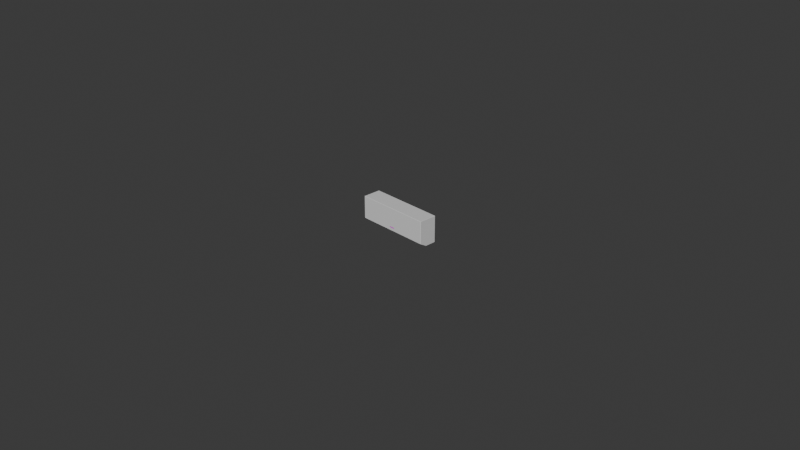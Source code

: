 # Source: Tosot-supracool-inverter.blend  (saved by Blender 4.2.66; exported with 4.5.12 LTS)
import bpy
from mathutils import Matrix  # noqa: F401  (used for matrix-valued properties, if any)

bpy.ops.wm.read_factory_settings(use_empty=True)
scene = bpy.context.scene
scene.name = 'Scene'

# ---- collections
col_collection = bpy.data.collections.new('Collection'); scene.collection.children.link(col_collection)

# ---- images (referenced by path relative to the original .blend; pixels are not part of the script)
import os
ASSET_DIR = os.environ.get("B2B_ASSET_DIR", "")  # directory of the original .blend (textures are referenced by path, not embedded)
HERE = os.path.dirname(os.path.abspath(__file__))  # packed textures are extracted next to this script under _unpacked/

def load_image(name, relpath, width, height, colorspace="sRGB"):
    """Load a texture the original file referenced (path relative to the .blend, or extracted next to this script)."""
    p = next((c for c in (os.path.join(HERE, relpath), os.path.join(ASSET_DIR, relpath)) if relpath and os.path.exists(c)), "")
    if p:
        img = bpy.data.images.load(p, check_existing=True)
        img.name = name
    else:  # same state as the original file: an image datablock whose file is absent (Cycles renders it pink)
        img = bpy.data.images.new(name, width, height)
        img.source = "FILE"
        img.filepath = "//" + (relpath or name)
    img.colorspace_settings.name = colorspace
    return img
img_gree_logo_gray_png = load_image('gree-logo gray.png', 'gree-logo gray.png', 1024, 1024, 'sRGB')
img_to3498h35d_tosot_logo_home_tosot_usa_png = load_image('to3498h35d-tosot-logo-home-tosot-usa.png', 'to3498h35d-tosot-logo-home-tosot-usa.png', 1024, 1024, 'sRGB')

# ---- materials (node trees are filled in below, after node groups)
mat_gree_logo_gray = bpy.data.materials.new('gree-logo gray')
mat_material = bpy.data.materials.new('Material')
mat_material.alpha_threshold = 0.0
mat_material.use_transparent_shadow = False
mat_material.roughness = 0.5
mat_material.line_color = (0.0, 0.0, 0.0, 1.0)
mat_material_001 = bpy.data.materials.new('Material.001')
mat_material_002 = bpy.data.materials.new('Material.002')
mat_to3498h35d_tosot_logo_home_tosot_usa = bpy.data.materials.new('to3498h35d-tosot-logo-home-tosot-usa')

# ---- material node trees
mat_gree_logo_gray.use_nodes = True; mat_gree_logo_gray.node_tree.nodes.clear()
_N = mat_gree_logo_gray.node_tree.nodes; _L = mat_gree_logo_gray.node_tree.links
n0 = _N.new('ShaderNodeOutputMaterial'); n0.name = 'Material Output'; n0.location = (300, 300)
n1 = _N.new('ShaderNodeTexImage'); n1.name = 'Image Texture'; n1.location = (-200, 300)
n1.image = img_gree_logo_gray_png
n1.extension = 'CLIP'
n2 = _N.new('ShaderNodeBsdfPrincipled'); n2.name = 'Principled BSDF'; n2.location = (0, 300)
n2.inputs[1].default_value = 0.2126
n2.inputs[2].default_value = 0.0
_L.new(n1.outputs[0], n2.inputs[0])
_L.new(n1.outputs[1], n2.inputs[4])
_L.new(n2.outputs[0], n0.inputs[0])
n0.is_active_output = True
mat_material.use_nodes = True; mat_material.node_tree.nodes.clear()
_N = mat_material.node_tree.nodes; _L = mat_material.node_tree.links
n0 = _N.new('ShaderNodeOutputMaterial'); n0.name = 'Material Output'; n0.location = (300, 300)
n1 = _N.new('ShaderNodeBsdfPrincipled'); n1.name = 'Principled BSDF'; n1.location = (10, 300)
n1.inputs[0].default_value = (0.8285, 0.8285, 0.8285, 1.0)
n1.inputs[1].default_value = 0.1181
n1.inputs[2].default_value = 0.05118
n1.inputs[3].default_value = 1.45
_L.new(n1.outputs[0], n0.inputs[0])
n0.is_active_output = True
mat_material_001.use_nodes = True; mat_material_001.node_tree.nodes.clear()
_N = mat_material_001.node_tree.nodes; _L = mat_material_001.node_tree.links
n0 = _N.new('ShaderNodeBsdfPrincipled'); n0.name = 'Principled BSDF'; n0.location = (10, 300)
n0.inputs[0].default_value = (0.2357, 0.2357, 0.2357, 1.0)
n1 = _N.new('ShaderNodeOutputMaterial'); n1.name = 'Material Output'; n1.location = (300, 300)
_L.new(n0.outputs[0], n1.inputs[0])
n1.is_active_output = True
mat_material_002.use_nodes = True; mat_material_002.node_tree.nodes.clear()
_N = mat_material_002.node_tree.nodes; _L = mat_material_002.node_tree.links
n0 = _N.new('ShaderNodeBsdfPrincipled'); n0.name = 'Principled BSDF'; n0.location = (10, 300)
n0.inputs[0].default_value = (0.09846, 0.09846, 0.09846, 1.0)
n1 = _N.new('ShaderNodeOutputMaterial'); n1.name = 'Material Output'; n1.location = (300, 300)
_L.new(n0.outputs[0], n1.inputs[0])
n1.is_active_output = True
mat_to3498h35d_tosot_logo_home_tosot_usa.use_nodes = True; mat_to3498h35d_tosot_logo_home_tosot_usa.node_tree.nodes.clear()
_N = mat_to3498h35d_tosot_logo_home_tosot_usa.node_tree.nodes; _L = mat_to3498h35d_tosot_logo_home_tosot_usa.node_tree.links
n0 = _N.new('ShaderNodeOutputMaterial'); n0.name = 'Material Output'; n0.location = (300, 300)
n1 = _N.new('ShaderNodeTexImage'); n1.name = 'Image Texture'; n1.location = (-200, 300)
n1.image = img_to3498h35d_tosot_logo_home_tosot_usa_png
n1.extension = 'CLIP'
n2 = _N.new('ShaderNodeBsdfPrincipled'); n2.name = 'Principled BSDF'; n2.location = (0, 300)
_L.new(n1.outputs[0], n2.inputs[0])
_L.new(n1.outputs[1], n2.inputs[4])
_L.new(n2.outputs[0], n0.inputs[0])
n0.is_active_output = True

# ---- world
world_world = bpy.data.worlds.new('World'); scene.world = world_world
world_world.use_nodes = True; world_world.node_tree.nodes.clear()
_N = world_world.node_tree.nodes; _L = world_world.node_tree.links
n0 = _N.new('ShaderNodeOutputWorld'); n0.name = 'World Output'; n0.location = (300, 300)
n1 = _N.new('ShaderNodeBackground'); n1.name = 'Background'; n1.location = (10, 300)
n1.inputs[0].default_value = (0.05088, 0.05088, 0.05088, 1.0)
_L.new(n1.outputs[0], n0.inputs[0])
n0.is_active_output = True
world_world.color = (0.05088, 0.05088, 0.05088)
world_world.sun_shadow_jitter_overblur = 0.0

# ---- cameras
cam_camera = bpy.data.cameras.new('Camera')
cam_camera.clip_end = 100.0
cam_camera.ortho_scale = 7.314

# ---- meshes
me_gree_logo_gray_001 = bpy.data.meshes.new('gree-logo gray.001')
me_gree_logo_gray_001.from_pydata([(32.59, -9.077, -18.04), (32.43, -9.077, -18.04), (32.59, -2.404, -18.04), (32.59, -9.077, -6.892), (37.13, -9.077, -18.04), (37.35, -9.056, -18.03), (37.13, -2.404, -18.04), (37.13, -9.077, -6.892), (37.35, -9.056, -6.897), (37.13, -8.482, -5.982), (37.35, -8.464, -5.985), (37.13, -8.342, -5.77), (32.59, -8.482, -5.982), (32.59, -8.342, -5.77), (32.43, -8.482, -5.982), (32.43, -9.077, -6.892), (32.43, -8.342, -5.77), (-32.14, -8.482, -5.982), (-32.14, -9.077, -6.892), (-32.14, -8.342, -5.77), (-32.3, -8.482, -5.982), (-32.3, -9.077, -6.892), (-32.3, -8.342, -5.77), (-37.13, -8.482, -5.982), (-37.35, -8.464, -5.985), (-37.13, -9.077, -6.892), (-37.13, -8.342, -5.77), (-37.35, -8.324, -5.774), (-37.13, -5.141, -0.2521), (-37.35, -5.133, -0.2664), (-37.13, -5.074, -0.2194), (-32.3, -5.141, -0.2519), (-32.3, -5.074, -0.2194), (-32.14, -5.141, -0.2518), (-32.14, -5.074, -0.2193), (32.43, -5.141, -0.2518), (32.43, -5.074, -0.2193), (32.59, -5.141, -0.2519), (32.59, -5.074, -0.2194), (37.13, -5.141, -0.2521), (37.13, -5.074, -0.2194), (37.35, -5.133, -0.2664), (37.35, -5.065, -0.2337), (37.52, -5.11, -0.3052), (37.35, -8.324, -5.774), (37.52, -8.276, -5.782), (37.58, -8.211, -5.793), (37.52, -8.416, -5.992), (37.58, -8.351, -6.003), (37.52, -8.998, -6.913), (37.58, -8.92, -6.934), (37.52, -8.998, -17.99), (37.58, -8.92, -17.94), (37.52, -2.404, -17.99), (37.58, -2.404, -17.94), (37.35, -2.404, -18.03), (37.52, 4.268, -17.99), (37.58, 4.268, -17.94), (37.52, 10.94, -17.99), (37.35, 4.268, -18.03), (37.35, 10.94, -18.03), (37.13, 4.268, -18.04), (37.13, 10.94, -18.04), (32.59, 4.268, -18.04), (32.43, 4.268, -18.04), (32.59, 10.94, -18.04), (32.43, 10.94, -18.04), (32.59, 17.46, -18.04), (32.59, 17.53, -18.03), (37.13, 17.46, -18.04), (32.43, 17.46, -18.04), (32.43, 17.53, -18.03), (-32.14, 17.46, -18.04), (-32.14, 17.53, -18.03), (-32.3, 17.46, -18.04), (-32.14, 10.94, -18.04), (-32.3, 10.94, -18.04), (-32.14, 4.268, -18.04), (-32.3, 4.268, -18.04), (-32.14, -2.404, -18.04), (-32.3, -2.404, -18.04), (32.43, -2.404, -18.04), (-32.14, -9.077, -18.04), (-32.3, -9.077, -18.04), (-37.13, -9.077, -18.04), (-37.13, -2.404, -18.04), (-37.35, -9.056, -18.03), (-37.35, -2.404, -18.03), (-37.52, -8.998, -17.99), (-37.35, -9.056, -6.897), (-37.52, -8.998, -6.913), (-37.58, -8.92, -6.934), (-37.52, -8.416, -5.992), (-37.58, -8.351, -6.003), (-37.52, -8.276, -5.782), (-37.58, -8.211, -5.793), (-37.52, -5.11, -0.3052), (-37.52, -5.042, -0.2723), (-37.58, -5.077, -0.3579), (-37.58, -5.009, -0.3249), (-37.58, -4.922, -0.3008), (-37.52, -4.955, -0.2482), (-37.58, -4.839, -0.292), (-37.52, -4.872, -0.2394), (-37.58, -2.404, -0.292), (-37.52, -2.404, -0.2394), (-37.58, 4.268, -0.292), (-37.58, -2.404, -17.94), (-37.52, -2.404, -17.99), (-37.58, -8.92, -17.94), (-37.58, 4.268, -17.94), (-37.52, 4.268, -17.99), (-37.58, 10.94, -17.94), (-37.52, 10.94, -17.99), (-37.58, 17.46, -17.94), (-37.58, 10.94, -0.292), (-37.52, 10.94, -0.2394), (-37.58, 17.26, -0.292), (-37.58, 17.36, -0.3097), (-37.52, 17.34, -0.2394), (-37.52, 17.44, -0.2569), (-37.35, 17.4, -0.2009), (-37.35, 17.5, -0.2181), (-37.13, 17.42, -0.05186), (-37.35, 10.94, -0.2009), (-37.13, 10.94, -0.05186), (-37.35, 4.268, -0.2009), (-37.13, 4.268, -0.05186), (-37.35, -2.404, -0.2009), (-37.52, 4.268, -0.2394), (-37.13, -2.404, -0.05186), (-37.35, -4.896, -0.2009), (-37.35, -4.979, -0.2097), (-37.13, -4.905, -0.05186), (-37.13, -4.988, -0.1955), (-32.3, -4.906, -0.05186), (-32.14, -4.906, -0.05186), (-32.3, -4.988, -0.1955), (-32.3, -2.404, -0.05186), (-32.14, -2.404, -0.05186), (-32.3, 4.268, -0.05186), (-32.14, 4.268, -0.05186), (-32.3, 10.94, -0.05186), (-32.14, 10.94, -0.05186), (-32.3, 17.43, -0.05186), (-32.3, 17.52, -0.2036), (-32.14, 17.43, -0.05186), (-32.14, 17.52, -0.2035), (32.43, 17.43, -0.05186), (32.43, 17.52, -0.2035), (32.59, 17.43, -0.05186), (32.43, 10.94, -0.05186), (32.59, 10.94, -0.05186), (32.43, 4.268, -0.05186), (32.59, 4.268, -0.05186), (32.43, -2.404, -0.05186), (32.59, -2.404, -0.05186), (32.43, -4.906, -0.05186), (32.43, -4.988, -0.1955), (32.59, -4.906, -0.05186), (32.59, -4.988, -0.1955), (37.13, -4.905, -0.05186), (37.35, -4.896, -0.2009), (37.13, -4.988, -0.1955), (37.13, -2.404, -0.05186), (37.13, 4.268, -0.05186), (37.35, -2.404, -0.2009), (37.35, 4.268, -0.2009), (37.52, -2.404, -0.2394), (37.52, 4.268, -0.2394), (37.58, -2.404, -0.292), (37.52, -4.872, -0.2394), (37.58, -4.839, -0.292), (37.52, -4.955, -0.2482), (37.58, -4.922, -0.3008), (37.52, -5.042, -0.2723), (37.35, -4.979, -0.2097), (37.58, -5.009, -0.3249), (37.58, -5.077, -0.3579), (37.58, 4.268, -0.292), (37.58, 10.94, -0.292), (37.52, 10.94, -0.2394), (37.58, 10.94, -17.94), (37.58, 17.26, -0.292), (37.52, 17.34, -0.2394), (37.58, 17.36, -0.3097), (37.52, 17.44, -0.2569), (37.58, 17.43, -0.3581), (37.52, 17.51, -0.3049), (37.58, 17.46, -0.4242), (37.52, 17.53, -0.3704), (37.58, 17.46, -17.94), (37.52, 17.53, -17.94), (37.52, 17.46, -17.99), (37.46, 17.53, -17.99), (37.35, 17.46, -18.03), (37.35, 17.53, -18.01), (37.13, 17.53, -18.03), (37.35, 17.57, -17.99), (37.13, 17.59, -17.99), (37.35, 17.59, -17.94), (37.13, 17.61, -17.94), (37.35, 17.59, -0.3294), (37.35, 17.57, -0.2652), (37.13, 17.61, -0.3134), (37.13, 17.59, -0.2501), (32.59, 17.61, -0.3122), (32.59, 17.59, -0.2495), (32.43, 17.61, -0.3116), (32.59, 17.61, -17.94), (32.59, 17.59, -17.99), (32.43, 17.61, -17.94), (-32.14, 17.61, -17.94), (32.43, 17.59, -17.99), (-32.14, 17.59, -17.99), (-32.3, 17.59, -17.99), (-32.3, 17.61, -17.94), (-37.13, 17.59, -17.99), (-32.3, 17.53, -18.03), (-37.13, 17.53, -18.03), (-37.35, 17.53, -18.01), (-37.13, 17.46, -18.04), (-37.35, 17.46, -18.03), (-37.13, 10.94, -18.04), (-37.35, 10.94, -18.03), (-37.13, 4.268, -18.04), (-37.35, 4.268, -18.03), (-37.52, 17.46, -17.99), (-37.46, 17.53, -17.99), (-37.52, 17.53, -17.94), (-37.35, 17.57, -17.99), (-37.35, 17.59, -17.94), (-37.13, 17.61, -17.94), (-37.35, 17.59, -0.3294), (-37.13, 17.61, -0.3134), (-37.35, 17.57, -0.2652), (-37.52, 17.53, -0.3704), (-37.52, 17.51, -0.3049), (-37.58, 17.46, -0.4242), (-37.58, 17.43, -0.3581), (-37.13, 17.59, -0.2501), (-37.13, 17.52, -0.2038), (-32.3, 17.59, -0.2495), (-32.3, 17.61, -0.3122), (-32.14, 17.59, -0.2492), (-32.14, 17.61, -0.3116), (32.43, 17.59, -0.2492), (32.59, 17.52, -0.2036), (37.13, 17.52, -0.2038), (37.13, 17.42, -0.05186), (37.35, 17.5, -0.2181), (37.35, 17.4, -0.2009), (37.35, 10.94, -0.2009), (37.13, 10.94, -0.05186), (-32.14, -4.988, -0.1955), (-37.35, -5.065, -0.2337), (-3.168, -2.283, 0.00569), (3.168, -2.283, 0.00569), (-3.168, -1.161, 0.00569), (3.168, -1.161, 0.00569)], [], [(1, 81, 2, 0), (1, 0, 3, 15), (0, 2, 6, 4), (0, 4, 7, 3), (5, 8, 7, 4), (55, 5, 4, 6), (8, 10, 9, 7), (3, 7, 9, 12), (10, 44, 11, 9), (12, 9, 11, 13), (15, 3, 12, 14), (14, 12, 13, 16), (18, 15, 14, 17), (17, 14, 16, 19), (21, 18, 17, 20), (20, 17, 19, 22), (25, 21, 20, 23), (23, 20, 22, 26), (27, 24, 23, 26), (24, 89, 25, 23), (29, 27, 26, 28), (26, 22, 31, 28), (29, 28, 30, 255), (28, 31, 32, 30), (34, 32, 31, 33), (22, 19, 33, 31), (36, 34, 33, 35), (19, 16, 35, 33), (38, 36, 35, 37), (16, 13, 37, 35), (37, 39, 40, 38), (13, 11, 39, 37), (42, 40, 39, 41), (44, 41, 39, 11), (175, 42, 41, 43), (45, 43, 41, 44), (47, 45, 44, 10), (48, 46, 45, 47), (46, 178, 43, 45), (50, 48, 47, 49), (49, 47, 10, 8), (52, 50, 49, 51), (51, 49, 8, 5), (54, 52, 51, 53), (53, 51, 5, 55), (57, 54, 53, 56), (56, 53, 55, 59), (182, 57, 56, 58), (58, 56, 59, 60), (60, 59, 61, 62), (59, 55, 6, 61), (63, 65, 62, 61), (2, 63, 61, 6), (81, 64, 63, 2), (64, 66, 65, 63), (66, 70, 67, 65), (65, 67, 69, 62), (71, 68, 67, 70), (68, 197, 69, 67), (73, 71, 70, 72), (75, 72, 70, 66), (218, 73, 72, 74), (76, 74, 72, 75), (78, 76, 75, 77), (77, 75, 66, 64), (80, 78, 77, 79), (79, 77, 64, 81), (83, 80, 79, 82), (82, 79, 81, 1), (82, 1, 15, 18), (83, 82, 18, 21), (84, 85, 80, 83), (84, 83, 21, 25), (85, 84, 86, 87), (89, 86, 84, 25), (87, 86, 88, 108), (90, 88, 86, 89), (92, 90, 89, 24), (91, 109, 88, 90), (93, 91, 90, 92), (95, 93, 92, 94), (94, 92, 24, 27), (98, 95, 94, 96), (96, 94, 27, 29), (98, 96, 97, 99), (96, 29, 255, 97), (91, 93, 95, 98, 99, 100, 102, 104, 107, 109), (99, 97, 101, 100), (100, 101, 103, 102), (103, 105, 104, 102), (105, 129, 106, 104), (104, 106, 110, 107), (111, 108, 107, 110), (108, 88, 109, 107), (113, 111, 110, 112), (106, 115, 112, 110), (227, 113, 112, 114), (115, 117, 118, 239, 238, 114, 112), (129, 116, 115, 106), (116, 119, 117, 115), (120, 118, 117, 119), (122, 120, 119, 121), (124, 121, 119, 116), (241, 122, 121, 123), (125, 123, 121, 124), (127, 125, 124, 126), (126, 124, 116, 129), (130, 127, 126, 128), (128, 126, 129, 105), (133, 130, 128, 131), (131, 128, 105, 103), (101, 132, 131, 103), (132, 134, 133, 131), (134, 137, 135, 133), (135, 138, 130, 133), (136, 135, 137, 254), (136, 139, 138, 135), (139, 141, 140, 138), (138, 140, 127, 130), (141, 143, 142, 140), (140, 142, 125, 127), (143, 146, 144, 142), (142, 144, 123, 125), (123, 144, 145, 241), (147, 145, 144, 146), (149, 147, 146, 148), (151, 148, 146, 143), (247, 149, 148, 150), (152, 150, 148, 151), (154, 152, 151, 153), (153, 151, 143, 141), (156, 154, 153, 155), (155, 153, 141, 139), (159, 156, 155, 157), (157, 155, 139, 136), (159, 157, 158, 160), (157, 136, 254, 158), (160, 163, 161, 159), (161, 164, 156, 159), (162, 161, 163, 176), (162, 166, 164, 161), (165, 164, 166, 167), (164, 165, 154, 156), (167, 166, 168, 169), (171, 168, 166, 162), (169, 168, 170, 179), (172, 170, 168, 171), (172, 171, 173, 174), (171, 162, 176, 173), (174, 173, 175, 177), (173, 176, 42, 175), (176, 163, 40, 42), (177, 175, 43, 178), (52, 54, 170, 172, 174, 177, 178, 46, 48, 50), (54, 57, 179, 170), (181, 169, 179, 180), (57, 182, 180, 179), (184, 181, 180, 183), (182, 191, 189, 187, 185, 183, 180), (184, 183, 185, 186), (186, 185, 187, 188), (188, 187, 189, 190), (192, 190, 189, 191), (191, 193, 194, 192), (191, 182, 58, 193), (193, 195, 196, 194), (193, 58, 60, 195), (69, 197, 196, 195), (195, 60, 62, 69), (194, 196, 198), (197, 199, 198, 196), (201, 200, 198, 199), (200, 192, 194, 198), (201, 204, 202, 200), (200, 202, 190, 192), (203, 188, 190, 202), (205, 203, 202, 204), (207, 205, 204, 206), (201, 209, 206, 204), (206, 208, 246, 207), (209, 211, 208, 206), (211, 209, 210, 213), (209, 201, 199, 210), (212, 211, 213, 214), (211, 212, 245, 208), (214, 213, 71, 73), (213, 210, 68, 71), (216, 212, 214, 215), (215, 214, 73, 218), (232, 216, 215, 217), (217, 215, 218, 219), (219, 218, 74, 221), (217, 219, 220, 230), (221, 222, 220, 219), (221, 223, 224, 222), (223, 221, 74, 76), (223, 225, 226, 224), (225, 223, 76, 78), (225, 85, 87, 226), (85, 225, 78, 80), (224, 226, 111, 113), (226, 87, 108, 111), (222, 224, 113, 227), (222, 227, 228, 220), (114, 229, 228, 227), (230, 220, 228), (229, 231, 230, 228), (232, 217, 230, 231), (234, 232, 231, 233), (233, 231, 229, 236), (234, 233, 235, 240), (233, 236, 237, 235), (236, 238, 239, 237), (236, 229, 114, 238), (237, 239, 118, 120), (235, 237, 120, 122), (240, 235, 122, 241), (240, 242, 243, 234), (241, 145, 242, 240), (245, 243, 242, 244), (244, 242, 145, 147), (208, 245, 244, 246), (246, 244, 147, 149), (207, 246, 149, 247), (212, 216, 243, 245), (216, 232, 234, 243), (210, 199, 197, 68), (247, 248, 205, 207), (150, 249, 248, 247), (249, 251, 250, 248), (248, 250, 203, 205), (251, 184, 186, 250), (250, 186, 188, 203), (249, 253, 252, 251), (251, 252, 181, 184), (253, 165, 167, 252), (252, 167, 169, 181), (165, 253, 152, 154), (253, 249, 150, 152), (38, 40, 163, 160), (160, 158, 36, 38), (158, 254, 34, 36), (254, 137, 32, 34), (30, 32, 137, 134), (255, 30, 134, 132), (97, 255, 132, 101), (256, 257, 259, 258)])
me_gree_logo_gray_001.polygons.foreach_set('material_index', [1, 1, 1, 1, 1, 1, 1, 1, 1, 1, 1, 3, 1, 3, 1, 3, 1, 1, 1, 1, 1, 1, 2, 2, 2, 3, 2, 1, 2, 3, 2, 1, 2, 1, 2, 1, 1, 1, 1, 1, 1, 1, 1, 1, 1, 1, 1, 1, 1, 1, 1, 1, 1, 1, 1, 1, 1, 1, 1, 1, 1, 1, 1, 1, 1, 1, 1, 1, 1, 1, 1, 1, 1, 1, 1, 1, 1, 1, 1, 1, 1, 1, 1, 1, 2, 2, 1, 2, 2, 1, 1, 1, 1, 1, 1, 1, 1, 1, 1, 1, 1, 1, 1, 1, 1, 1, 1, 1, 1, 1, 1, 2, 2, 2, 1, 2, 1, 1, 1, 1, 1, 1, 1, 1, 1, 1, 1, 1, 1, 1, 1, 1, 1, 1, 1, 2, 2, 2, 1, 2, 1, 1, 1, 1, 1, 1, 1, 2, 2, 2, 2, 2, 2, 1, 1, 1, 1, 1, 1, 1, 1, 1, 1, 1, 1, 1, 1, 1, 1, 1, 1, 1, 1, 1, 1, 1, 1, 1, 1, 1, 1, 1, 1, 1, 1, 1, 1, 1, 1, 1, 1, 1, 1, 1, 1, 1, 1, 1, 1, 1, 1, 1, 1, 1, 1, 1, 1, 1, 1, 1, 1, 1, 1, 1, 1, 1, 1, 1, 1, 1, 1, 1, 1, 1, 1, 1, 1, 1, 1, 1, 1, 1, 1, 1, 1, 1, 1, 1, 1, 2, 2, 2, 2, 2, 2, 2, 4])
_uv = me_gree_logo_gray_001.uv_layers.new(name='UVMap')
_uv.uv.foreach_set('vector', [0.375, 0.4, 0.4375, 0.4, 0.4375, 0.45, 0.375, 0.45, 0.275, 0.5, 0.325, 0.5, 0.325, 0.7122, 0.275, 0.7122, 0.375, 0.45, 0.4375, 0.45, 0.4375, 0.4956, 0.375, 0.4956, 0.325, 0.5, 0.3706, 0.5, 0.3706, 0.7122, 0.325, 0.7122, 0.3728, 0.5002, 0.3728, 0.7121, 0.3706, 0.7122, 0.3706, 0.5, 0.4375, 0.4978, 0.3752, 0.4978, 0.375, 0.4956, 0.4375, 0.4956, 0.3728, 0.7124, 0.3728, 0.7248, 0.3706, 0.7248, 0.3706, 0.7122, 0.325, 0.7122, 0.3706, 0.7122, 0.3706, 0.7248, 0.325, 0.7248, 0.3728, 0.7249, 0.3728, 0.7374, 0.3706, 0.7374, 0.3706, 0.7248, 0.325, 0.7248, 0.3706, 0.7248, 0.3706, 0.7374, 0.325, 0.7374, 0.275, 0.7122, 0.325, 0.7122, 0.325, 0.7248, 0.275, 0.7248, 0.275, 0.7248, 0.325, 0.7248, 0.325, 0.7374, 0.275, 0.7374, 0.225, 0.7122, 0.275, 0.7122, 0.275, 0.7248, 0.225, 0.7248, 0.225, 0.7248, 0.275, 0.7248, 0.275, 0.7374, 0.225, 0.7374, 0.175, 0.7122, 0.225, 0.7122, 0.225, 0.7248, 0.175, 0.7248, 0.175, 0.7248, 0.225, 0.7248, 0.225, 0.7374, 0.175, 0.7374, 0.1292, 0.7122, 0.175, 0.7122, 0.175, 0.7248, 0.1292, 0.7248, 0.1292, 0.7248, 0.175, 0.7248, 0.175, 0.7374, 0.1292, 0.7374, 0.1271, 0.7374, 0.1271, 0.7249, 0.1292, 0.7248, 0.1292, 0.7374, 0.1271, 0.7248, 0.1271, 0.7124, 0.1292, 0.7122, 0.1292, 0.7248, 0.1271, 0.7496, 0.1271, 0.7374, 0.1292, 0.7374, 0.1292, 0.7496, 0.1292, 0.7374, 0.175, 0.7374, 0.175, 0.7496, 0.1292, 0.7496, 0.1271, 0.7496, 0.1292, 0.7496, 0.1291, 0.7498, 0.127, 0.7498, 0.1292, 0.7496, 0.175, 0.7496, 0.175, 0.7498, 0.1292, 0.7498, 0.225, 0.7498, 0.175, 0.7498, 0.175, 0.7496, 0.225, 0.7496, 0.175, 0.7374, 0.225, 0.7374, 0.225, 0.7496, 0.175, 0.7496, 0.275, 0.7498, 0.225, 0.7498, 0.225, 0.7496, 0.275, 0.7496, 0.225, 0.7374, 0.275, 0.7374, 0.275, 0.7496, 0.225, 0.7496, 0.325, 0.7498, 0.275, 0.7498, 0.275, 0.7496, 0.325, 0.7496, 0.275, 0.7374, 0.325, 0.7374, 0.325, 0.7496, 0.275, 0.7496, 0.325, 0.7496, 0.3706, 0.7496, 0.3706, 0.7498, 0.325, 0.7498, 0.325, 0.7374, 0.3706, 0.7374, 0.3706, 0.7496, 0.325, 0.7496, 0.3729, 0.7498, 0.3707, 0.7498, 0.3706, 0.7496, 0.3728, 0.7496, 0.3728, 0.7374, 0.3728, 0.7496, 0.3706, 0.7496, 0.3706, 0.7374, 0.3753, 0.7498, 0.373, 0.7498, 0.3728, 0.7496, 0.375, 0.7495, 0.375, 0.7374, 0.375, 0.7495, 0.3728, 0.7496, 0.3728, 0.7374, 0.375, 0.7249, 0.375, 0.7374, 0.3728, 0.7374, 0.3728, 0.7249, 0.3895, 0.7247, 0.3978, 0.7329, 0.4002, 0.7374, 0.3877, 0.7249, 0.3978, 0.7329, 0.4132, 0.7483, 0.4123, 0.7495, 0.4002, 0.7374, 0.3772, 0.7124, 0.3895, 0.7247, 0.3875, 0.7248, 0.3755, 0.7127, 0.375, 0.7127, 0.375, 0.7248, 0.3728, 0.7248, 0.3728, 0.7124, 0.3765, 0.5015, 0.3772, 0.7124, 0.3761, 0.7123, 0.3757, 0.5007, 0.3757, 0.5007, 0.3761, 0.7123, 0.3728, 0.7121, 0.3728, 0.5002, 0.4375, 0.5015, 0.3765, 0.5015, 0.3757, 0.5007, 0.4375, 0.5007, 0.4375, 0.5007, 0.3757, 0.5007, 0.3752, 0.4978, 0.4375, 0.4978, 0.5, 0.5015, 0.4375, 0.5015, 0.4375, 0.5007, 0.5, 0.5007, 0.5, 0.5007, 0.4375, 0.5007, 0.4375, 0.4978, 0.5, 0.4978, 0.5625, 0.5015, 0.5, 0.5015, 0.5, 0.5007, 0.5625, 0.5007, 0.5625, 0.5007, 0.5, 0.5007, 0.5, 0.4978, 0.5625, 0.4978, 0.5625, 0.4978, 0.5, 0.4978, 0.5, 0.4956, 0.5625, 0.4956, 0.5, 0.4978, 0.4375, 0.4978, 0.4375, 0.4956, 0.5, 0.4956, 0.5, 0.45, 0.5625, 0.45, 0.5625, 0.4956, 0.5, 0.4956, 0.4375, 0.45, 0.5, 0.45, 0.5, 0.4956, 0.4375, 0.4956, 0.4375, 0.4, 0.5, 0.4, 0.5, 0.45, 0.4375, 0.45, 0.5, 0.4, 0.5625, 0.4, 0.5625, 0.45, 0.5, 0.45, 0.5625, 0.4, 0.6235, 0.4, 0.6235, 0.45, 0.5625, 0.45, 0.5625, 0.45, 0.6235, 0.45, 0.6235, 0.4956, 0.5625, 0.4956, 0.6243, 0.4, 0.6243, 0.45, 0.6235, 0.45, 0.6235, 0.4, 0.6243, 0.45, 0.6243, 0.4956, 0.6235, 0.4956, 0.6235, 0.45, 0.6243, 0.35, 0.6243, 0.4, 0.6235, 0.4, 0.6235, 0.35, 0.5625, 0.35, 0.6235, 0.35, 0.6235, 0.4, 0.5625, 0.4, 0.6243, 0.3, 0.6243, 0.35, 0.6235, 0.35, 0.6235, 0.3, 0.5625, 0.3, 0.6235, 0.3, 0.6235, 0.35, 0.5625, 0.35, 0.5, 0.3, 0.5625, 0.3, 0.5625, 0.35, 0.5, 0.35, 0.5, 0.35, 0.5625, 0.35, 0.5625, 0.4, 0.5, 0.4, 0.4375, 0.3, 0.5, 0.3, 0.5, 0.35, 0.4375, 0.35, 0.4375, 0.35, 0.5, 0.35, 0.5, 0.4, 0.4375, 0.4, 0.375, 0.3, 0.4375, 0.3, 0.4375, 0.35, 0.375, 0.35, 0.375, 0.35, 0.4375, 0.35, 0.4375, 0.4, 0.375, 0.4, 0.225, 0.5, 0.275, 0.5, 0.275, 0.7122, 0.225, 0.7122, 0.175, 0.5, 0.225, 0.5, 0.225, 0.7122, 0.175, 0.7122, 0.375, 0.2542, 0.4375, 0.2542, 0.4375, 0.3, 0.375, 0.3, 0.1292, 0.5, 0.175, 0.5, 0.175, 0.7122, 0.1292, 0.7122, 0.4375, 0.2542, 0.375, 0.2542, 0.3752, 0.2521, 0.4375, 0.2521, 0.1271, 0.7121, 0.1271, 0.5002, 0.1292, 0.5, 0.1292, 0.7122, 0.4375, 0.2521, 0.3752, 0.2521, 0.3757, 0.2493, 0.4375, 0.2493, 0.125, 0.7119, 0.125, 0.5007, 0.1271, 0.5002, 0.1271, 0.7121, 0.125, 0.7248, 0.125, 0.7127, 0.1271, 0.7124, 0.1271, 0.7248, 0.3772, 0.03763, 0.3765, 0.2485, 0.375, 0.2493, 0.375, 0.03807, 0.3895, 0.02529, 0.3772, 0.03763, 0.3755, 0.0373, 0.3875, 0.02523, 0.3978, 0.01713, 0.3895, 0.02529, 0.3877, 0.02505, 0.4002, 0.01259, 0.125, 0.7374, 0.125, 0.7249, 0.1271, 0.7249, 0.1271, 0.7374, 0.4132, 0.00165, 0.3978, 0.01713, 0.4002, 0.01259, 0.4123, 0.0004705, 0.125, 0.7495, 0.125, 0.7374, 0.1271, 0.7374, 0.1271, 0.7496, 0.4132, 0.00165, 0.4123, 0.0004705, 0.4127, 0.0004024, 0.4136, 0.001499, 0.125, 0.7495, 0.1271, 0.7496, 0.1269, 0.7498, 0.1248, 0.7498, 0.3772, 0.03763, 0.3895, 0.02529, 0.3978, 0.01713, 0.4132, 0.00165, 0.4136, 0.001499, 0.4142, 0.001265, 0.415, 0.001176, 0.4375, 0.001472, 0.4375, 0.2485, 0.3765, 0.2485, 0.4136, 0.001499, 0.4127, 0.0004024, 0.4138, 0.0006703, 0.4142, 0.001265, 0.4142, 0.001265, 0.4138, 0.0006703, 0.4145, 0.0005841, 0.415, 0.001176, 0.4145, 0.0005841, 0.4375, 0.0007362, 0.4375, 0.001472, 0.415, 0.001176, 0.4375, 0.0007362, 0.5, 0.0007362, 0.5, 0.001472, 0.4375, 0.001472, 0.4375, 0.001472, 0.5, 0.001472, 0.5, 0.2485, 0.4375, 0.2485, 0.5, 0.2493, 0.4375, 0.2493, 0.4375, 0.2485, 0.5, 0.2485, 0.4375, 0.2493, 0.3757, 0.2493, 0.3765, 0.2485, 0.4375, 0.2485, 0.5625, 0.2493, 0.5, 0.2493, 0.5, 0.2485, 0.5625, 0.2485, 0.5, 0.001472, 0.5625, 0.001472, 0.5625, 0.2485, 0.5, 0.2485, 0.6235, 0.2493, 0.5625, 0.2493, 0.5625, 0.2485, 0.6235, 0.2485, 0.5625, 0.001472, 0.6217, 0.001472, 0.6226, 0.001709, 0.6233, 0.002398, 0.6235, 0.003324, 0.6235, 0.2485, 0.5625, 0.2485, 0.5, 0.0007362, 0.5625, 0.0007362, 0.5625, 0.001472, 0.5, 0.001472, 0.5625, 0.0007362, 0.6224, 0.0007362, 0.6217, 0.001472, 0.5625, 0.001472, 0.6233, 0.0009348, 0.6226, 0.001709, 0.6217, 0.001472, 0.6224, 0.0007362, 0.6239, 0.0001647, 0.6233, 0.0009348, 0.6224, 0.0007362, 0.623, 0.0, 0.5625, 0.0, 0.623, 0.0, 0.6224, 0.0007362, 0.5625, 0.0007362, 0.6241, 0.9961, 0.6239, 1.0, 0.623, 1.0, 0.6232, 0.9958, 0.5625, 0.9958, 0.6232, 0.9958, 0.623, 1.0, 0.5625, 1.0, 0.5, 0.9958, 0.5625, 0.9958, 0.5625, 1.0, 0.5, 1.0, 0.5, 0.0, 0.5625, 0.0, 0.5625, 0.0007362, 0.5, 0.0007362, 0.4375, 0.9958, 0.5, 0.9958, 0.5, 1.0, 0.4375, 1.0, 0.4375, 0.0, 0.5, 0.0, 0.5, 0.0007362, 0.4375, 0.0007362, 0.4141, 0.9958, 0.4375, 0.9958, 0.4375, 1.0, 0.4142, 1.0, 0.4142, 0.0, 0.4375, 0.0, 0.4375, 0.0007362, 0.4145, 0.0005841, 0.4132, 0.0005755, 0.413, 0.0001675, 0.4142, 0.0, 0.4145, 0.0005841, 0.4129, 1.0, 0.4128, 0.9963, 0.4141, 0.9958, 0.4142, 1.0, 0.4128, 0.9958, 0.4128, 0.95, 0.4141, 0.95, 0.4141, 0.9958, 0.4141, 0.95, 0.4375, 0.95, 0.4375, 0.9958, 0.4141, 0.9958, 0.4141, 0.9, 0.4141, 0.95, 0.4128, 0.95, 0.4128, 0.9, 0.4141, 0.9, 0.4375, 0.9, 0.4375, 0.95, 0.4141, 0.95, 0.4375, 0.9, 0.5, 0.9, 0.5, 0.95, 0.4375, 0.95, 0.4375, 0.95, 0.5, 0.95, 0.5, 0.9958, 0.4375, 0.9958, 0.5, 0.9, 0.5625, 0.9, 0.5625, 0.95, 0.5, 0.95, 0.5, 0.95, 0.5625, 0.95, 0.5625, 0.9958, 0.5, 0.9958, 0.5625, 0.9, 0.6233, 0.9, 0.6232, 0.95, 0.5625, 0.95, 0.5625, 0.95, 0.6232, 0.95, 0.6232, 0.9958, 0.5625, 0.9958, 0.6232, 0.9958, 0.6232, 0.95, 0.6241, 0.95, 0.6241, 0.9958, 0.6241, 0.9, 0.6241, 0.95, 0.6232, 0.95, 0.6233, 0.9, 0.6241, 0.85, 0.6241, 0.9, 0.6233, 0.9, 0.6233, 0.85, 0.5625, 0.85, 0.6233, 0.85, 0.6233, 0.9, 0.5625, 0.9, 0.6241, 0.8, 0.6241, 0.85, 0.6233, 0.85, 0.6232, 0.8, 0.5625, 0.8, 0.6232, 0.8, 0.6233, 0.85, 0.5625, 0.85, 0.5, 0.8, 0.5625, 0.8, 0.5625, 0.85, 0.5, 0.85, 0.5, 0.85, 0.5625, 0.85, 0.5625, 0.9, 0.5, 0.9, 0.4375, 0.8, 0.5, 0.8, 0.5, 0.85, 0.4375, 0.85, 0.4375, 0.85, 0.5, 0.85, 0.5, 0.9, 0.4375, 0.9, 0.4141, 0.8, 0.4375, 0.8, 0.4375, 0.85, 0.4141, 0.85, 0.4141, 0.85, 0.4375, 0.85, 0.4375, 0.9, 0.4141, 0.9, 0.4141, 0.8, 0.4141, 0.85, 0.4128, 0.85, 0.4128, 0.8, 0.4141, 0.85, 0.4141, 0.9, 0.4128, 0.9, 0.4128, 0.85, 0.4128, 0.8, 0.4128, 0.7544, 0.4141, 0.7544, 0.4141, 0.8, 0.4141, 0.7544, 0.4375, 0.7544, 0.4375, 0.8, 0.4141, 0.8, 0.4142, 0.7522, 0.4141, 0.7544, 0.4128, 0.7542, 0.4129, 0.7522, 0.4142, 0.7522, 0.4375, 0.7522, 0.4375, 0.7544, 0.4141, 0.7544, 0.5, 0.7544, 0.4375, 0.7544, 0.4375, 0.7522, 0.5, 0.7522, 0.4375, 0.7544, 0.5, 0.7544, 0.5, 0.8, 0.4375, 0.8, 0.5, 0.7522, 0.4375, 0.7522, 0.4375, 0.7493, 0.5, 0.7493, 0.4145, 0.7494, 0.4375, 0.7493, 0.4375, 0.7522, 0.4142, 0.7522, 0.5, 0.7493, 0.4375, 0.7493, 0.4375, 0.7485, 0.5, 0.7485, 0.415, 0.7488, 0.4375, 0.7485, 0.4375, 0.7493, 0.4145, 0.7494, 0.415, 0.7488, 0.4145, 0.7494, 0.4138, 0.7493, 0.4142, 0.7487, 0.4145, 0.7494, 0.4142, 0.7522, 0.413, 0.7514, 0.4132, 0.7494, 0.4142, 0.7487, 0.4138, 0.7493, 0.4127, 0.7496, 0.4136, 0.7485, 0.375, 0.7499, 0.3734, 0.75, 0.373, 0.7498, 0.3753, 0.7498, 0.3728, 0.75, 0.3708, 0.75, 0.3707, 0.7498, 0.3729, 0.7498, 0.4136, 0.7485, 0.4127, 0.7496, 0.4123, 0.7495, 0.4132, 0.7483, 0.3765, 0.5015, 0.4375, 0.5015, 0.4375, 0.7485, 0.415, 0.7488, 0.4142, 0.7487, 0.4136, 0.7485, 0.4132, 0.7483, 0.3978, 0.7329, 0.3895, 0.7247, 0.3772, 0.7124, 0.4375, 0.5015, 0.5, 0.5015, 0.5, 0.7485, 0.4375, 0.7485, 0.5625, 0.7493, 0.5, 0.7493, 0.5, 0.7485, 0.5625, 0.7485, 0.5, 0.5015, 0.5625, 0.5015, 0.5625, 0.7485, 0.5, 0.7485, 0.6224, 0.7493, 0.5625, 0.7493, 0.5625, 0.7485, 0.6217, 0.7485, 0.5625, 0.5015, 0.6235, 0.5015, 0.6235, 0.7467, 0.6233, 0.7476, 0.6226, 0.7483, 0.6217, 0.7485, 0.5625, 0.7485, 0.6224, 0.7493, 0.6217, 0.7485, 0.6226, 0.7483, 0.6233, 0.749, 0.6233, 0.749, 0.6226, 0.7483, 0.6233, 0.7476, 0.624, 0.7483, 0.624, 0.7483, 0.6233, 0.7476, 0.6235, 0.7467, 0.6243, 0.7474, 0.6243, 0.5015, 0.6243, 0.7474, 0.6235, 0.7467, 0.6235, 0.5015, 0.6235, 0.5015, 0.6235, 0.5007, 0.6242, 0.5008, 0.6243, 0.5015, 0.6235, 0.5015, 0.5625, 0.5015, 0.5625, 0.5007, 0.6235, 0.5007, 0.6235, 0.5007, 0.6235, 0.4978, 0.6242, 0.4977, 0.6242, 0.5008, 0.6235, 0.5007, 0.5625, 0.5007, 0.5625, 0.4978, 0.6235, 0.4978, 0.6235, 0.4956, 0.6243, 0.4956, 0.6242, 0.4977, 0.6235, 0.4978, 0.6235, 0.4978, 0.5625, 0.4978, 0.5625, 0.4956, 0.6235, 0.4956, 0.6242, 0.4988, 0.6242, 0.4977, 0.625, 0.4977, 0.6243, 0.4956, 0.625, 0.4956, 0.625, 0.4977, 0.6242, 0.4977, 0.6294, 0.5015, 0.6272, 0.5015, 0.6273, 0.5, 0.6294, 0.5, 0.6272, 0.5015, 0.6243, 0.5015, 0.6242, 0.5008, 0.6273, 0.5, 0.6294, 0.5015, 0.6294, 0.7482, 0.6272, 0.748, 0.6272, 0.5015, 0.6272, 0.5015, 0.6272, 0.748, 0.6243, 0.7474, 0.6243, 0.5015, 0.6251, 0.7494, 0.6243, 0.7493, 0.6243, 0.7474, 0.6272, 0.748, 0.6286, 0.7499, 0.6272, 0.7498, 0.6272, 0.748, 0.6294, 0.7482, 0.675, 0.75, 0.6294, 0.75, 0.6294, 0.7482, 0.675, 0.7482, 0.6294, 0.5015, 0.675, 0.5015, 0.675, 0.7482, 0.6294, 0.7482, 0.675, 0.7482, 0.725, 0.7483, 0.725, 0.75, 0.675, 0.75, 0.675, 0.5015, 0.725, 0.5015, 0.725, 0.7483, 0.675, 0.7482, 0.725, 0.5015, 0.675, 0.5015, 0.675, 0.5, 0.725, 0.5, 0.675, 0.5015, 0.6294, 0.5015, 0.6294, 0.5, 0.675, 0.5, 0.775, 0.5015, 0.725, 0.5015, 0.725, 0.5, 0.775, 0.5, 0.725, 0.5015, 0.775, 0.5015, 0.775, 0.7483, 0.725, 0.7483, 0.625, 0.35, 0.625, 0.4, 0.6243, 0.4, 0.6243, 0.35, 0.625, 0.4, 0.625, 0.45, 0.6243, 0.45, 0.6243, 0.4, 0.825, 0.5015, 0.775, 0.5015, 0.775, 0.5, 0.825, 0.5, 0.625, 0.3, 0.625, 0.35, 0.6243, 0.35, 0.6243, 0.3, 0.8708, 0.5015, 0.825, 0.5015, 0.825, 0.5, 0.8708, 0.5, 0.625, 0.2542, 0.625, 0.3, 0.6243, 0.3, 0.6243, 0.2542, 0.6243, 0.2542, 0.6243, 0.3, 0.6235, 0.3, 0.6235, 0.2542, 0.625, 0.2542, 0.6243, 0.2542, 0.6242, 0.2522, 0.625, 0.2522, 0.6235, 0.2542, 0.6235, 0.2521, 0.6242, 0.2522, 0.6243, 0.2542, 0.6235, 0.2542, 0.5625, 0.2542, 0.5625, 0.2521, 0.6235, 0.2521, 0.5625, 0.2542, 0.6235, 0.2542, 0.6235, 0.3, 0.5625, 0.3, 0.5625, 0.2542, 0.5, 0.2542, 0.5, 0.2521, 0.5625, 0.2521, 0.5, 0.2542, 0.5625, 0.2542, 0.5625, 0.3, 0.5, 0.3, 0.5, 0.2542, 0.4375, 0.2542, 0.4375, 0.2521, 0.5, 0.2521, 0.4375, 0.2542, 0.5, 0.2542, 0.5, 0.3, 0.4375, 0.3, 0.5625, 0.2521, 0.5, 0.2521, 0.5, 0.2493, 0.5625, 0.2493, 0.5, 0.2521, 0.4375, 0.2521, 0.4375, 0.2493, 0.5, 0.2493, 0.6235, 0.2521, 0.5625, 0.2521, 0.5625, 0.2493, 0.6235, 0.2493, 0.6235, 0.2521, 0.6235, 0.2493, 0.6242, 0.2492, 0.6242, 0.2522, 0.6235, 0.2485, 0.6243, 0.2485, 0.6242, 0.2492, 0.6235, 0.2493, 0.625, 0.2522, 0.6242, 0.2522, 0.6242, 0.2511, 0.6243, 0.2485, 0.625, 0.2485, 0.625, 0.25, 0.6242, 0.2492, 0.8708, 0.5015, 0.8708, 0.5, 0.8728, 0.5, 0.875, 0.5015, 0.8708, 0.7482, 0.8708, 0.5015, 0.875, 0.5015, 0.875, 0.748, 0.625, 0.001997, 0.625, 0.2485, 0.6243, 0.2485, 0.6243, 0.002571, 0.8708, 0.7482, 0.875, 0.748, 0.875, 0.7498, 0.8723, 0.7499, 0.625, 0.001997, 0.6243, 0.002571, 0.6241, 0.001653, 0.6248, 0.001097, 0.6243, 0.002571, 0.6235, 0.003324, 0.6233, 0.002398, 0.6241, 0.001653, 0.6243, 0.002571, 0.6243, 0.2485, 0.6235, 0.2485, 0.6235, 0.003324, 0.6241, 0.001653, 0.6233, 0.002398, 0.6226, 0.001709, 0.6233, 0.0009348, 0.6248, 0.001097, 0.6241, 0.001653, 0.6233, 0.0009348, 0.6239, 0.0001647, 0.6249, 0.9973, 0.6248, 1.0, 0.6239, 1.0, 0.6241, 0.9961, 0.8708, 0.75, 0.825, 0.75, 0.825, 0.7482, 0.8708, 0.7482, 0.6241, 0.9958, 0.6241, 0.95, 0.625, 0.95, 0.625, 0.9958, 0.775, 0.7483, 0.825, 0.7482, 0.825, 0.75, 0.775, 0.75, 0.625, 0.9, 0.625, 0.95, 0.6241, 0.95, 0.6241, 0.9, 0.725, 0.7483, 0.775, 0.7483, 0.775, 0.75, 0.725, 0.75, 0.625, 0.85, 0.625, 0.9, 0.6241, 0.9, 0.6241, 0.85, 0.625, 0.8, 0.625, 0.85, 0.6241, 0.85, 0.6241, 0.8, 0.775, 0.5015, 0.825, 0.5015, 0.825, 0.7482, 0.775, 0.7483, 0.825, 0.5015, 0.8708, 0.5015, 0.8708, 0.7482, 0.825, 0.7482, 0.625, 0.45, 0.625, 0.4956, 0.6243, 0.4956, 0.6243, 0.45, 0.6241, 0.8, 0.6241, 0.7544, 0.625, 0.7544, 0.625, 0.8, 0.6232, 0.8, 0.6232, 0.7544, 0.6241, 0.7544, 0.6241, 0.8, 0.6232, 0.7544, 0.623, 0.7522, 0.6239, 0.752, 0.6241, 0.7543, 0.6241, 0.7543, 0.6239, 0.752, 0.6248, 0.7522, 0.6249, 0.7536, 0.623, 0.7522, 0.6224, 0.7493, 0.6233, 0.7486, 0.6239, 0.7516, 0.6239, 0.7516, 0.6233, 0.7486, 0.6243, 0.7493, 0.6244, 0.7501, 0.6232, 0.7544, 0.5625, 0.7544, 0.5625, 0.7522, 0.623, 0.7522, 0.623, 0.7522, 0.5625, 0.7522, 0.5625, 0.7493, 0.6224, 0.7493, 0.5625, 0.7544, 0.5, 0.7544, 0.5, 0.7522, 0.5625, 0.7522, 0.5625, 0.7522, 0.5, 0.7522, 0.5, 0.7493, 0.5625, 0.7493, 0.5, 0.7544, 0.5625, 0.7544, 0.5625, 0.8, 0.5, 0.8, 0.5625, 0.7544, 0.6232, 0.7544, 0.6232, 0.8, 0.5625, 0.8, 0.325, 0.7498, 0.3706, 0.7498, 0.3706, 0.75, 0.325, 0.75, 0.325, 0.75, 0.275, 0.75, 0.275, 0.7498, 0.325, 0.7498, 0.275, 0.75, 0.225, 0.75, 0.225, 0.7498, 0.275, 0.7498, 0.225, 0.75, 0.175, 0.75, 0.175, 0.7498, 0.225, 0.7498, 0.1292, 0.7498, 0.175, 0.7498, 0.175, 0.75, 0.1292, 0.75, 0.127, 0.7498, 0.1291, 0.7498, 0.129, 0.75, 0.1271, 0.75, 0.1248, 0.7498, 0.1269, 0.7498, 0.1265, 0.75, 0.125, 0.7499, 0.0, 0.0, 1.0, 0.0, 1.0, 1.0, 0.0, 1.0])
me_gree_logo_gray_001.materials.append(mat_gree_logo_gray)
me_gree_logo_gray_001.materials.append(mat_material)
me_gree_logo_gray_001.materials.append(mat_material_001)
me_gree_logo_gray_001.materials.append(mat_material_002)
me_gree_logo_gray_001.materials.append(mat_to3498h35d_tosot_logo_home_tosot_usa)
me_gree_logo_gray_001.update()

# ---- objects
ob_camera = bpy.data.objects.new('Camera', cam_camera)
ob_gree_logo_gray_001 = bpy.data.objects.new('gree-logo gray.001', me_gree_logo_gray_001)

# ---- transforms, parenting, visibility, modifiers, constraints
ob_camera.location = (7.359, -6.926, 4.958)
ob_camera.rotation_euler = (1.109, 0.0, 0.8149)
ob_camera.lock_rotations_4d = False
ob_camera.empty_display_type = 'ARROWS'
ob_camera.color = (0.0, 0.0, 0.0, 0.0)
ob_camera.display_type = 'WIRE'
ob_camera.lineart.crease_threshold = 0.0
ob_gree_logo_gray_001.location = (0.0, -0.1001, -0.04686)
ob_gree_logo_gray_001.rotation_euler = (1.571, -0.0, 0.0)
ob_gree_logo_gray_001.scale = (0.01098, 0.01098, 0.01098)

# ---- collection membership
col_collection.objects.link(ob_camera)
col_collection.objects.link(ob_gree_logo_gray_001)

# ---- scene / render settings (as saved in the file)
scene.camera = ob_camera
scene.frame_start = 1; scene.frame_end = 250; scene.frame_set(1)
scene.render.engine = 'BLENDER_EEVEE_NEXT'
bpy.context.view_layer.update()

# ---- added for rendering (the .blend has no usable light): sun
light_auto_sun = bpy.data.lights.new('AutoSun', 'SUN')
light_auto_sun.energy = 3.0
light_auto_sun.angle = 0.0523599
ob_auto_sun = bpy.data.objects.new('AutoSun', light_auto_sun)
scene.collection.objects.link(ob_auto_sun)
ob_auto_sun.rotation_euler = (0.872665, 0.174533, 0.523599)
bpy.context.view_layer.update()

